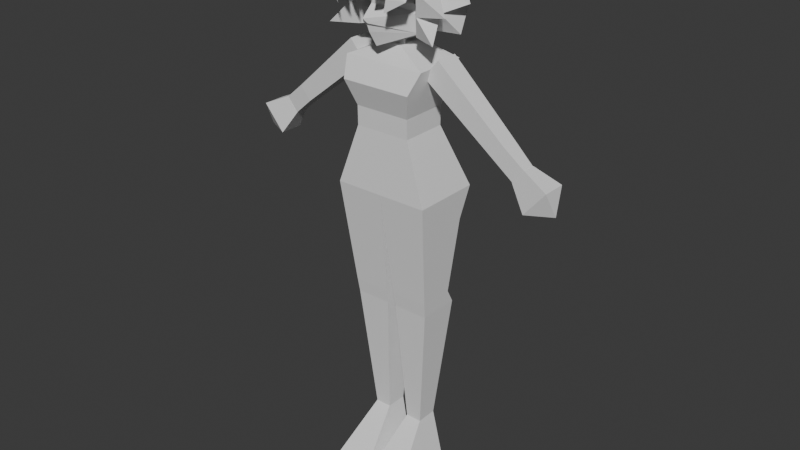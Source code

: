 # Source: web3d_model_2.blend  (saved by Blender 4.1.24; exported with 4.5.12 LTS)
import bpy
from mathutils import Matrix  # noqa: F401  (used for matrix-valued properties, if any)

bpy.ops.wm.read_factory_settings(use_empty=True)
scene = bpy.context.scene
scene.name = 'Scene'

# ---- collections
col_collection = bpy.data.collections.new('Collection'); scene.collection.children.link(col_collection)

# ---- world
world_world = bpy.data.worlds.new('World'); scene.world = world_world
world_world.use_nodes = True; world_world.node_tree.nodes.clear()
_N = world_world.node_tree.nodes; _L = world_world.node_tree.links
n0 = _N.new('ShaderNodeOutputWorld'); n0.name = 'World Output'; n0.location = (300, 300)
n1 = _N.new('ShaderNodeBackground'); n1.name = 'Background'; n1.location = (10, 300)
n1.inputs[0].default_value = (0.05088, 0.05088, 0.05088, 1.0)
_L.new(n1.outputs[0], n0.inputs[0])
n0.is_active_output = True
world_world.color = (0.05088, 0.05088, 0.05088)
world_world.use_sun_shadow = False
world_world.sun_shadow_jitter_overblur = 0.0

# ---- meshes
me_cube_001 = bpy.data.meshes.new('Cube.001')
me_cube_001.from_pydata([(-2.1, -2.935, 0.006212), (-2.1, -2.935, 0.585), (-2.1, 0.5434, 0.006212), (-2.1, 0.5434, 0.585), (-0.09954, -2.935, 0.006212), (-0.09954, -2.935, 0.585), (-0.09954, 0.5434, 0.006212), (-0.09954, 0.5434, 0.585), (-1.446, -0.4918, 2.983), (-1.446, 0.6161, 2.983), (-0.5953, -0.4918, 2.983), (-0.5953, 0.6161, 2.983), (-2.512, -1.809, 15.96), (-2.512, 1.779, 15.96), (-0.0001043, -1.809, 15.96), (-0.0001043, 1.779, 15.96), (-2.088, 1.172, 9.72), (-0.237, 1.172, 9.72), (-0.237, -0.9967, 9.72), (-2.088, -0.9967, 9.72), (-2.139, 0.7255, 10.48), (-2.139, -1.109, 10.48), (-0.208, 0.7255, 10.48), (-0.208, -1.109, 10.48), (-2.403, 1.199, 14.36), (-2.403, -1.604, 14.36), (-0.0608, 1.199, 14.36), (-0.0608, -1.604, 14.36), (-2.512, -1.809, 15.96), (-2.512, 1.779, 15.96), (-0.0001043, -1.809, 15.96), (-0.0001043, 1.779, 15.96), (-1.451, -1.619, 19.04), (-1.451, 0.7846, 19.04), (-0.0001043, 0.7846, 19.04), (-0.0001043, -1.619, 19.04), (-1.451, -1.631, 20.02), (-1.451, 0.8201, 20.02), (-0.0001043, 0.8201, 20.02), (-0.0001043, -1.631, 20.02), (-2.133, -1.524, 22.3), (-2.133, 1.211, 22.3), (-0.0001043, 1.211, 22.3), (-0.0001043, -1.524, 22.3), (-0.527, -0.9321, 23.04), (-0.527, 0.4766, 23.04), (-0.0001043, 0.4766, 23.04), (-0.0001043, -0.9321, 23.04), (-1.838, 1.042, 21.31), (-0.0001043, 1.042, 21.31), (-0.0001043, -2.092, 21.31), (-1.838, -2.092, 21.31), (-0.1344, 0.9622, 12.42), (-0.1344, -1.356, 12.42), (-2.271, 0.9622, 12.42), (-2.271, -1.356, 12.42), (-0.4162, 0.8942, 6.352), (-0.4162, -0.7442, 6.352), (-1.767, 0.8942, 6.352), (-1.767, -0.7442, 6.352), (-1.927, 1.033, 8.036), (-1.927, -0.8705, 8.036), (-0.3266, 1.033, 8.036), (-0.3266, -0.8705, 8.036), (-0.5057, 0.7552, 4.667), (-0.5057, -0.618, 4.667), (-1.606, 0.7552, 4.667), (-1.606, -0.618, 4.667), (-0.0001043, 1.282, 17.5), (-0.0001043, -1.714, 17.5), (-1.981, -1.714, 17.5), (-1.981, 1.282, 17.5)], [], [(0, 1, 3, 2), (2, 3, 7, 6), (6, 7, 5, 4), (4, 5, 1, 0), (2, 6, 4, 0), (3, 1, 8, 9), (26, 24, 13, 15), (1, 5, 10, 8), (7, 3, 9, 11), (5, 7, 11, 10), (14, 15, 31, 30), (27, 26, 15, 14), (24, 25, 12, 13), (25, 27, 14, 12), (61, 63, 18, 19), (60, 61, 19, 16), (63, 62, 17, 18), (62, 60, 16, 17), (19, 18, 23, 21), (16, 19, 21, 20), (18, 17, 22, 23), (17, 16, 20, 22), (55, 53, 27, 25), (54, 55, 25, 24), (53, 52, 26, 27), (52, 54, 24, 26), (69, 68, 34, 35), (13, 12, 28, 29), (12, 14, 30, 28), (15, 13, 29, 31), (32, 35, 39, 36), (71, 70, 32, 33), (70, 69, 35, 32), (68, 71, 33, 34), (49, 48, 41, 42), (34, 33, 37, 38), (35, 34, 38, 39), (33, 32, 36, 37), (43, 42, 46, 47), (50, 49, 42, 43), (48, 51, 40, 41), (51, 50, 43, 40), (46, 45, 44, 47), (41, 40, 44, 45), (40, 43, 47, 44), (42, 41, 45, 46), (36, 39, 50, 51), (37, 36, 51, 48), (39, 38, 49, 50), (38, 37, 48, 49), (22, 20, 54, 52), (23, 22, 52, 53), (20, 21, 55, 54), (21, 23, 53, 55), (64, 66, 58, 56), (65, 64, 56, 57), (66, 67, 59, 58), (67, 65, 57, 59), (56, 58, 60, 62), (57, 56, 62, 63), (58, 59, 61, 60), (59, 57, 63, 61), (8, 10, 65, 67), (9, 8, 67, 66), (10, 11, 64, 65), (11, 9, 66, 64), (31, 29, 71, 68), (28, 30, 69, 70), (29, 28, 70, 71), (30, 31, 68, 69)])
_uv = me_cube_001.uv_layers.new(name='UVMap')
_uv.uv.foreach_set('vector', [0.375, 0.0, 0.625, 0.0, 0.625, 0.25, 0.375, 0.25, 0.375, 0.25, 0.625, 0.25, 0.625, 0.5, 0.375, 0.5, 0.375, 0.5, 0.625, 0.5, 0.625, 0.75, 0.375, 0.75, 0.375, 0.75, 0.625, 0.75, 0.625, 1.0, 0.375, 1.0, 0.125, 0.5, 0.375, 0.5, 0.375, 0.75, 0.125, 0.75, 0.625, 0.25, 0.625, 0.0, 0.625, 0.0, 0.625, 0.25, 0.625, 0.5, 0.625, 0.25, 0.625, 0.25, 0.625, 0.5, 0.625, 1.0, 0.625, 0.75, 0.625, 0.75, 0.625, 1.0, 0.625, 0.5, 0.625, 0.25, 0.625, 0.25, 0.625, 0.5, 0.625, 0.75, 0.625, 0.5, 0.625, 0.5, 0.625, 0.75, 0.625, 0.75, 0.625, 0.5, 0.625, 0.5, 0.625, 0.75, 0.625, 0.75, 0.625, 0.5, 0.625, 0.5, 0.625, 0.75, 0.625, 0.25, 0.625, 0.0, 0.625, 0.0, 0.625, 0.25, 0.625, 1.0, 0.625, 0.75, 0.625, 0.75, 0.625, 1.0, 0.625, 1.0, 0.625, 0.75, 0.625, 0.75, 0.625, 1.0, 0.625, 0.25, 0.625, 0.0, 0.625, 0.0, 0.625, 0.25, 0.625, 0.75, 0.625, 0.5, 0.625, 0.5, 0.625, 0.75, 0.625, 0.5, 0.625, 0.25, 0.625, 0.25, 0.625, 0.5, 0.625, 1.0, 0.625, 0.75, 0.625, 0.75, 0.625, 1.0, 0.625, 0.25, 0.625, 0.0, 0.625, 0.0, 0.625, 0.25, 0.625, 0.75, 0.625, 0.5, 0.625, 0.5, 0.625, 0.75, 0.625, 0.5, 0.625, 0.25, 0.625, 0.25, 0.625, 0.5, 0.625, 1.0, 0.625, 0.75, 0.625, 0.75, 0.625, 1.0, 0.625, 0.25, 0.625, 0.0, 0.625, 0.0, 0.625, 0.25, 0.625, 0.75, 0.625, 0.5, 0.625, 0.5, 0.625, 0.75, 0.625, 0.5, 0.625, 0.25, 0.625, 0.25, 0.625, 0.5, 0.625, 0.75, 0.625, 0.5, 0.625, 0.5, 0.625, 0.75, 0.625, 0.25, 0.625, 0.0, 0.625, 0.0, 0.625, 0.25, 0.625, 1.0, 0.625, 0.75, 0.625, 0.75, 0.625, 1.0, 0.625, 0.5, 0.625, 0.25, 0.625, 0.25, 0.625, 0.5, 0.625, 1.0, 0.625, 0.75, 0.625, 0.75, 0.625, 1.0, 0.625, 0.25, 0.625, 0.0, 0.625, 0.0, 0.625, 0.25, 0.625, 1.0, 0.625, 0.75, 0.625, 0.75, 0.625, 1.0, 0.625, 0.5, 0.625, 0.25, 0.625, 0.25, 0.625, 0.5, 0.625, 0.5, 0.625, 0.25, 0.625, 0.25, 0.625, 0.5, 0.625, 0.5, 0.625, 0.25, 0.625, 0.25, 0.625, 0.5, 0.625, 0.75, 0.625, 0.5, 0.625, 0.5, 0.625, 0.75, 0.625, 0.25, 0.625, 0.0, 0.625, 0.0, 0.625, 0.25, 0.625, 0.75, 0.625, 0.5, 0.625, 0.5, 0.625, 0.75, 0.625, 0.75, 0.625, 0.5, 0.625, 0.5, 0.625, 0.75, 0.625, 0.25, 0.625, 0.0, 0.625, 0.0, 0.625, 0.25, 0.625, 1.0, 0.625, 0.75, 0.625, 0.75, 0.625, 1.0, 0.625, 0.5, 0.875, 0.5, 0.875, 0.75, 0.625, 0.75, 0.625, 0.25, 0.625, 0.0, 0.625, 0.0, 0.625, 0.25, 0.625, 1.0, 0.625, 0.75, 0.625, 0.75, 0.625, 1.0, 0.625, 0.5, 0.625, 0.25, 0.625, 0.25, 0.625, 0.5, 0.625, 1.0, 0.625, 0.75, 0.625, 0.75, 0.625, 1.0, 0.625, 0.25, 0.625, 0.0, 0.625, 0.0, 0.625, 0.25, 0.625, 0.75, 0.625, 0.5, 0.625, 0.5, 0.625, 0.75, 0.625, 0.5, 0.625, 0.25, 0.625, 0.25, 0.625, 0.5, 0.625, 0.5, 0.625, 0.25, 0.625, 0.25, 0.625, 0.5, 0.625, 0.75, 0.625, 0.5, 0.625, 0.5, 0.625, 0.75, 0.625, 0.25, 0.625, 0.0, 0.625, 0.0, 0.625, 0.25, 0.625, 1.0, 0.625, 0.75, 0.625, 0.75, 0.625, 1.0, 0.625, 0.5, 0.625, 0.25, 0.625, 0.25, 0.625, 0.5, 0.625, 0.75, 0.625, 0.5, 0.625, 0.5, 0.625, 0.75, 0.625, 0.25, 0.625, 0.0, 0.625, 0.0, 0.625, 0.25, 0.625, 1.0, 0.625, 0.75, 0.625, 0.75, 0.625, 1.0, 0.625, 0.5, 0.625, 0.25, 0.625, 0.25, 0.625, 0.5, 0.625, 0.75, 0.625, 0.5, 0.625, 0.5, 0.625, 0.75, 0.625, 0.25, 0.625, 0.0, 0.625, 0.0, 0.625, 0.25, 0.625, 1.0, 0.625, 0.75, 0.625, 0.75, 0.625, 1.0, 0.625, 1.0, 0.625, 0.75, 0.625, 0.75, 0.625, 1.0, 0.625, 0.25, 0.625, 0.0, 0.625, 0.0, 0.625, 0.25, 0.625, 0.75, 0.625, 0.5, 0.625, 0.5, 0.625, 0.75, 0.625, 0.5, 0.625, 0.25, 0.625, 0.25, 0.625, 0.5, 0.625, 0.5, 0.625, 0.25, 0.625, 0.25, 0.625, 0.5, 0.625, 1.0, 0.625, 0.75, 0.625, 0.75, 0.625, 1.0, 0.625, 0.25, 0.625, 0.0, 0.625, 0.0, 0.625, 0.25, 0.625, 0.75, 0.625, 0.5, 0.625, 0.5, 0.625, 0.75])
me_cube_001.update()
me_cylinder = bpy.data.meshes.new('Cylinder')
me_cylinder.from_pydata([(0.0, 1.0, -1.0), (0.0, 1.0, 1.0), (0.866, -0.5, -1.0), (0.866, -0.5, 1.0), (-0.866, -0.5, -1.0), (-0.866, -0.5, 1.0)], [], [(0, 1, 3, 2), (2, 3, 5, 4), (4, 5, 1, 0)])
_uv = me_cylinder.uv_layers.new(name='UVMap')
_uv.uv.foreach_set('vector', [1.0, 0.0, 1.0, 1.0, 0.6667, 1.0, 0.6667, 0.0, 0.6667, 0.0, 0.6667, 1.0, 0.3333, 1.0, 0.3333, 0.0, 0.3333, 0.0, 0.3333, 1.0, -5.96e-08, 1.0, -5.96e-08, 0.0])
me_cylinder.update()
me_cube_003 = bpy.data.meshes.new('Cube.003')
me_cube_003.from_pydata([(3.282, -1.4, 36.66), (4.722, -1.4, 38.19), (3.282, 0.5996, 36.66), (4.722, 0.5996, 38.19), (12.11, -0.974, 30.34), (13.2, -0.974, 31.5), (12.11, 0.1333, 30.34), (13.2, 0.1333, 31.5), (8.054, 0.4248, 33.3), (9.243, 0.4248, 34.56), (8.054, -1.226, 33.3), (9.243, -1.226, 34.56), (5.668, 0.5122, 34.98), (6.982, -1.313, 36.38), (6.982, 0.5122, 36.38), (5.668, -1.313, 34.98), (11.24, 0.3476, 32.96), (10.16, -1.148, 31.82), (10.16, 0.3476, 31.82), (11.24, -1.148, 32.96), (12.07, -0.9835, 30.34), (13.19, -0.9835, 31.54), (12.07, 0.1493, 30.34), (13.19, 0.1493, 31.54), (13.61, -1.457, 28.33), (15.67, -1.457, 30.53), (13.61, 0.6227, 28.33), (15.67, 0.6227, 30.53), (16.01, -0.4171, 28.4)], [], [(0, 1, 3, 2), (18, 16, 7, 6), (6, 7, 5, 4), (15, 13, 1, 0), (18, 6, 4, 17), (14, 3, 1, 13), (16, 9, 11, 19), (12, 8, 10, 15), (17, 19, 11, 10), (12, 14, 9, 8), (2, 3, 14, 12), (2, 12, 15, 0), (9, 14, 13, 11), (10, 11, 13, 15), (4, 5, 19, 17), (7, 16, 19, 5), (8, 18, 17, 10), (8, 9, 16, 18), (20, 21, 23, 22), (22, 23, 27, 26), (26, 27, 28), (24, 25, 21, 20), (22, 26, 24, 20), (27, 23, 21, 25), (25, 24, 28), (24, 26, 28), (27, 25, 28)])
_uv = me_cube_003.uv_layers.new(name='UVMap')
_uv.uv.foreach_set('vector', [0.375, 0.0, 0.625, 0.0, 0.625, 0.25, 0.375, 0.25, 0.375, 0.4413, 0.625, 0.4413, 0.625, 0.5, 0.375, 0.5, 0.375, 0.5, 0.625, 0.5, 0.625, 0.75, 0.375, 0.75, 0.375, 0.9337, 0.625, 0.9337, 0.625, 1.0, 0.375, 1.0, 0.3163, 0.5, 0.375, 0.5, 0.375, 0.75, 0.3163, 0.75, 0.8087, 0.5, 0.875, 0.5, 0.875, 0.75, 0.8087, 0.75, 0.6837, 0.5, 0.7423, 0.5, 0.7423, 0.75, 0.6837, 0.75, 0.1913, 0.5, 0.2577, 0.5, 0.2577, 0.75, 0.1913, 0.75, 0.375, 0.8087, 0.625, 0.8087, 0.625, 0.8673, 0.375, 0.8673, 0.375, 0.3163, 0.625, 0.3163, 0.625, 0.3827, 0.375, 0.3827, 0.375, 0.25, 0.625, 0.25, 0.625, 0.3163, 0.375, 0.3163, 0.125, 0.5, 0.1913, 0.5, 0.1913, 0.75, 0.125, 0.75, 0.7423, 0.5, 0.8087, 0.5, 0.8087, 0.75, 0.7423, 0.75, 0.375, 0.8673, 0.625, 0.8673, 0.625, 0.9337, 0.375, 0.9337, 0.375, 0.75, 0.625, 0.75, 0.625, 0.8087, 0.375, 0.8087, 0.625, 0.5, 0.6837, 0.5, 0.6837, 0.75, 0.625, 0.75, 0.2577, 0.5, 0.3163, 0.5, 0.3163, 0.75, 0.2577, 0.75, 0.375, 0.3827, 0.625, 0.3827, 0.625, 0.4413, 0.375, 0.4413, 0.375, 0.0, 0.625, 0.0, 0.625, 0.25, 0.375, 0.25, 0.375, 0.25, 0.625, 0.25, 0.625, 0.5, 0.375, 0.5, 0.375, 0.5, 0.625, 0.5, 0.375, 0.5, 0.375, 0.75, 0.625, 0.75, 0.625, 1.0, 0.375, 1.0, 0.125, 0.5, 0.375, 0.5, 0.375, 0.75, 0.125, 0.75, 0.625, 0.5, 0.875, 0.5, 0.875, 0.75, 0.625, 0.75, 0.625, 0.75, 0.375, 0.75, 0.625, 0.75, 0.375, 0.75, 0.375, 0.5, 0.375, 0.75, 0.625, 0.5, 0.625, 0.75, 0.625, 0.5])
me_cube_003.update()
me_cube_005 = bpy.data.meshes.new('Cube.005')
me_cube_005.from_pydata([(-1.102, -0.9928, -0.7945), (-0.4987, -0.6219, 0.7184), (-1.102, 0.9575, -0.7945), (-0.4987, 0.4265, 0.7184), (0.0, 1.0, -0.3273), (0.0, -1.28, -0.3273), (-1.102, 1.0, -0.3273), (-1.102, -0.9928, -0.3273), (0.0, 0.9575, -0.7945), (0.0, 0.4265, 0.8706), (0.0, -1.28, -0.7945), (0.0, -0.6219, 0.8706), (-1.102, 0.0, -0.7945), (-0.4987, 1.142e-08, 0.7184), (-1.102, 0.0, -0.3273), (0.0, 0.0, 0.8706), (-0.4987, -0.6219, 0.7184), (-0.4987, 0.4265, 0.7184), (0.0, 0.4265, 0.8706), (0.0, -0.6219, 0.8706), (-0.4987, 1.142e-08, 0.7184), (0.0, 0.0, 0.8706), (-0.8889, -0.8571, 0.5211), (0.0, 0.6313, 0.5211), (0.0, -0.8571, 0.5211), (-0.8889, 0.6313, 0.5211), (-0.8889, 0.0, 0.5211), (-1.247, 0.9737, -1.871), (1.31e-18, 0.99, -1.539), (-0.551, 1.391, -1.746), (-0.551, 1.361, -2.441), (3.865e-17, 0.9487, -2.284), (-0.9825, 0.9612, -2.51), (-1.102, -0.7576, -0.7945), (-1.102, -0.826, -0.3273), (-1.651, 0.4828, -1.526), (-1.221, -0.02894, -1.87), (-1.657, -0.4241, -1.761), (-0.9797, -0.5764, -1.876), (-1.426, 0.463, -2.838), (-0.9045, 0.2566, -2.776), (-1.51, -0.661, -2.835), (-0.8451, -0.4031, -2.796), (-0.4824, 0.9721, -3.203), (6.712e-06, -0.7629, -3.292), (0.0, -1.217, -1.982), (-0.7656, -0.3499, -1.029), (-0.749, -0.05782, -1.964), (0.0, -0.9955, -1.029), (-0.6847, -0.05782, -2.856), (0.0, -1.007, -2.602), (-0.7656, -0.3499, -0.352), (0.0, -0.9955, -0.352), (0.0, -1.08, -2.265), (-0.05746, -1.124, -2.191), (0.0, -1.117, -2.192), (-0.7546, -0.3499, -1.475), (0.0, -0.9178, -1.475), (-0.0955, -1.28, -0.3273), (-0.09345, -1.28, -0.4494), (-0.3803, -1.28, -0.3273), (-0.3782, -1.28, -0.4091), (-0.09447, -1.28, -1.119), (-0.6936, -1.28, -0.3273), (-0.6872, -1.28, -0.5834), (-0.3627, -1.28, -1.117), (-0.3946, -1.28, -0.8019), (-0.5942, -1.28, -0.8093), (-0.1021, -1.28, -0.7799), (-0.2778, -1.28, -0.7982), (-1.098, -1.079, -1.051), (-0.7138, -1.28, -0.9872), (-0.6549, -1.28, -1.548)], [], [(26, 13, 3, 25), (13, 1, 16, 20), (24, 11, 1, 22), (12, 14, 6, 2), (15, 9, 18, 21), (10, 5, 58, 59), (2, 6, 4, 8), (25, 3, 9, 23), (0, 7, 34, 33), (22, 1, 13, 26), (18, 17, 20, 21), (21, 20, 16, 19), (3, 13, 20, 17), (9, 3, 17, 18), (1, 11, 19, 16), (11, 15, 21, 19), (7, 22, 26, 14, 34), (6, 25, 23, 4), (5, 24, 22, 7, 63, 60, 58), (14, 26, 25, 6), (2, 8, 29), (8, 28, 29), (28, 27, 29), (27, 2, 29), (32, 27, 30), (27, 28, 30), (31, 32, 30), (28, 31, 30), (27, 36, 35), (33, 34, 14, 12), (36, 12, 35), (12, 2, 35), (2, 27, 35), (12, 36, 37), (33, 12, 37), (38, 33, 37), (36, 38, 37), (32, 40, 39), (36, 27, 39), (27, 32, 39), (40, 36, 39), (38, 36, 41), (42, 38, 41), (36, 40, 41), (40, 42, 41), (32, 31, 43), (40, 32, 43), (44, 40, 43), (31, 44, 43), (49, 50, 53, 54), (56, 57, 48, 46), (44, 50, 49), (46, 48, 52, 51), (45, 54, 55), (55, 54, 53), (54, 45, 47, 49), (47, 45, 57, 56), (59, 61, 69, 68), (59, 58, 60, 61), (61, 60, 63, 64), (64, 63, 7, 0), (61, 64, 67, 66), (64, 0, 70, 71), (66, 67, 65), (68, 69, 62), (71, 70, 72), (38, 42, 49, 47), (33, 38, 47, 46), (33, 46, 51)])
_uv = me_cube_005.uv_layers.new(name='UVMap')
_uv.uv.foreach_set('vector', [0.5804, 0.125, 0.625, 0.125, 0.625, 0.25, 0.5804, 0.25, 0.625, 0.125, 0.625, 0.0, 0.625, 0.0, 0.625, 0.125, 0.5804, 0.875, 0.625, 0.875, 0.625, 1.0, 0.5804, 1.0, 0.375, 0.125, 0.5, 0.125, 0.5, 0.25, 0.375, 0.25, 0.0, 0.0, 0.0, 0.0, 0.0, 0.0, 0.0, 0.0, 0.375, 0.875, 0.5, 0.875, 0.5, 0.8858, 0.375, 0.8856, 0.375, 0.25, 0.5, 0.25, 0.5, 0.375, 0.375, 0.375, 0.5804, 0.25, 0.625, 0.25, 0.625, 0.375, 0.5804, 0.375, 0.375, 0.0, 0.5, 0.0, 0.5, 0.04436, 0.375, 0.04518, 0.5804, 0.0, 0.625, 0.0, 0.625, 0.125, 0.5804, 0.125, 0.75, 0.5, 0.875, 0.5, 0.875, 0.625, 0.75, 0.625, 0.75, 0.625, 0.875, 0.625, 0.875, 0.75, 0.75, 0.75, 0.625, 0.25, 0.625, 0.125, 0.625, 0.125, 0.625, 0.25, 0.625, 0.375, 0.625, 0.25, 0.625, 0.25, 0.625, 0.375, 0.625, 1.0, 0.625, 0.875, 0.625, 0.875, 0.625, 1.0, 0.0, 0.0, 0.0, 0.0, 0.0, 0.0, 0.0, 0.0, 0.5, 0.0, 0.5804, 0.0, 0.5804, 0.125, 0.5, 0.125, 0.5, 0.04436, 0.5, 0.25, 0.5804, 0.25, 0.5804, 0.375, 0.5, 0.375, 0.5, 0.875, 0.5804, 0.875, 0.5804, 1.0, 0.5, 1.0, 0.5, 0.9537, 0.5, 0.9181, 0.5, 0.8858, 0.5, 0.125, 0.5804, 0.125, 0.5804, 0.25, 0.5, 0.25, 0.375, 0.25, 0.375, 0.375, 0.375, 0.25, 0.0, 0.0, 0.0, 0.0, 0.0, 0.0, 0.0, 0.0, 0.0, 0.0, 0.0, 0.0, 0.0, 0.0, 0.0, 0.0, 0.0, 0.0, 0.0, 0.0, 0.0, 0.0, 0.0, 0.0, 0.0, 0.0, 0.0, 0.0, 0.0, 0.0, 0.0, 0.0, 0.0, 0.0, 0.0, 0.0, 0.0, 0.0, 0.0, 0.0, 0.0, 0.0, 0.0, 0.0, 0.0, 0.0, 0.0, 0.0, 0.375, 0.04518, 0.5, 0.04436, 0.5, 0.125, 0.375, 0.125, 0.0, 0.0, 0.0, 0.0, 0.0, 0.0, 0.375, 0.125, 0.375, 0.25, 0.375, 0.125, 0.0, 0.0, 0.0, 0.0, 0.0, 0.0, 0.0, 0.0, 0.0, 0.0, 0.0, 0.0, 0.375, 0.04518, 0.375, 0.125, 0.375, 0.04518, 0.0, 0.0, 0.0, 0.0, 0.0, 0.0, 0.0, 0.0, 0.0, 0.0, 0.0, 0.0, 0.0, 0.0, 0.0, 0.0, 0.0, 0.0, 0.0, 0.0, 0.0, 0.0, 0.0, 0.0, 0.0, 0.0, 0.0, 0.0, 0.0, 0.0, 0.0, 0.0, 0.0, 0.0, 0.0, 0.0, 0.0, 0.0, 0.0, 0.0, 0.0, 0.0, 0.0, 0.0, 0.0, 0.0, 0.0, 0.0, 0.0, 0.0, 0.0, 0.0, 0.0, 0.0, 0.0, 0.0, 0.0, 0.0, 0.0, 0.0, 0.0, 0.0, 0.0, 0.0, 0.0, 0.0, 0.0, 0.0, 0.0, 0.0, 0.0, 0.0, 0.0, 0.0, 0.0, 0.0, 0.0, 0.0, 0.0, 0.0, 0.0, 0.0, 0.0, 0.0, 0.0, 0.25, 0.5, 0.25, 0.5, 0.3633, 0.46, 0.3932, 0.0, 0.6673, 0.5, 0.6673, 0.5, 1.0, 0.0, 1.0, 0.5, 0.0, 0.5, 0.25, 0.0, 0.25, 0.0, 1.0, 0.5, 1.0, 0.5, 1.0, 0.0, 1.0, 0.5, 0.5, 0.46, 0.3932, 0.5, 0.3888, 0.5, 0.3888, 0.46, 0.3932, 0.5, 0.3633, 0.46, 0.3932, 0.5, 0.5, 0.0, 0.5, 0.0, 0.25, 0.0, 0.5, 0.5, 0.5, 0.5, 0.6673, 0.0, 0.6673, 0.375, 0.8856, 0.375, 0.9179, 0.375, 0.902, 0.375, 0.8856, 0.375, 0.8856, 0.5, 0.8858, 0.5, 0.9181, 0.375, 0.9179, 0.375, 0.9179, 0.5, 0.9181, 0.5, 0.9537, 0.375, 0.955, 0.375, 0.955, 0.5, 0.9537, 0.5, 1.0, 0.375, 1.0, 0.375, 0.9179, 0.375, 0.955, 0.375, 0.9414, 0.375, 0.9179, 0.375, 0.955, 0.375, 1.0, 0.375, 1.0, 0.375, 0.955, 0.375, 0.9179, 0.375, 0.9414, 0.375, 0.9179, 0.375, 0.8856, 0.375, 0.902, 0.375, 0.8856, 0.375, 0.955, 0.375, 1.0, 0.375, 0.955, 0.0, 0.0, 0.0, 0.0, 0.0, 0.0, 0.0, 0.0, 0.0, 0.0, 0.0, 0.0, 0.0, 0.0, 0.0, 0.0, 0.0, 0.0, 0.0, 0.0, 0.0, 0.0])
me_cube_005.update()

# ---- objects
ob_empty = bpy.data.objects.new('Empty', None)
ob_empty_001 = bpy.data.objects.new('Empty.001', None)
ob_body_and_legs = bpy.data.objects.new('body and legs', me_cube_001)
ob_neck = bpy.data.objects.new('neck', me_cylinder)
ob_arms = bpy.data.objects.new('arms', me_cube_003)
ob_cube = bpy.data.objects.new('Cube', me_cube_005)

# ---- transforms, parenting, visibility, modifiers, constraints
ob_empty.location = (0.0, 3.391, 2.374)
ob_empty.rotation_euler = (1.571, -0.0, 0.0)
ob_empty.empty_display_type = 'IMAGE'
ob_empty.empty_display_size = 5.0
ob_empty.use_empty_image_alpha = True
ob_empty.color = (1.0, 1.0, 1.0, 0.5)
ob_empty_001.location = (-3.407, 0.0, 2.374)
ob_empty_001.rotation_euler = (1.571, -0.0, 1.571)
ob_empty_001.empty_display_type = 'IMAGE'
ob_empty_001.empty_display_size = 5.0
ob_empty_001.use_empty_image_alpha = True
ob_empty_001.color = (1.0, 1.0, 1.0, 0.5)
ob_body_and_legs.location = (0.0, -2.328e-10, 0.0)
ob_body_and_legs.scale = (0.167, 0.167, 0.167)
_m = ob_body_and_legs.modifiers.new('Mirror', 'MIRROR')
ob_neck.location = (0.0, -0.06038, 3.88)
ob_neck.scale = (0.1001, 0.1001, 0.1001)
ob_arms.location = (-1.192e-07, 3.725e-09, 2.384e-07)
ob_arms.scale = (0.08901, 0.09959, 0.09959)
_m = ob_arms.modifiers.new('Mirror', 'MIRROR')
ob_cube.location = (0.0, -0.07829, 4.466)
ob_cube.scale = (0.3233, 0.3233, 0.1804)
_m = ob_cube.modifiers.new('Mirror', 'MIRROR')

# ---- collection membership
col_collection.objects.link(ob_empty)
col_collection.objects.link(ob_empty_001)
col_collection.objects.link(ob_body_and_legs)
col_collection.objects.link(ob_neck)
col_collection.objects.link(ob_arms)
col_collection.objects.link(ob_cube)

# ---- scene / render settings (as saved in the file)
scene.frame_start = 1; scene.frame_end = 250; scene.frame_set(1)
scene.render.engine = 'BLENDER_EEVEE_NEXT'
scene.cycles.sampling_pattern = 'TABULATED_SOBOL'
scene.eevee.ray_tracing_options.trace_max_roughness = 0.0
bpy.context.view_layer.update()

# ---- added for rendering (the .blend has no active camera and no usable light): camera, sun
cam_auto = bpy.data.cameras.new('AutoCamera')
cam_auto.lens = 50.0
cam_auto.sensor_width = 36.0
cam_auto.clip_end = 1000.0
ob_auto_camera = bpy.data.objects.new('AutoCamera', cam_auto)
scene.collection.objects.link(ob_auto_camera)
ob_auto_camera.location = (5.08733, -6.16515, 6.38194)
ob_auto_camera.rotation_euler = (1.09748, -7.21219e-08, 0.694738)
scene.camera = ob_auto_camera
light_auto_sun = bpy.data.lights.new('AutoSun', 'SUN')
light_auto_sun.energy = 3.0
light_auto_sun.angle = 0.0523599
ob_auto_sun = bpy.data.objects.new('AutoSun', light_auto_sun)
scene.collection.objects.link(ob_auto_sun)
ob_auto_sun.rotation_euler = (0.872665, 0.174533, 0.523599)
bpy.context.view_layer.update()

